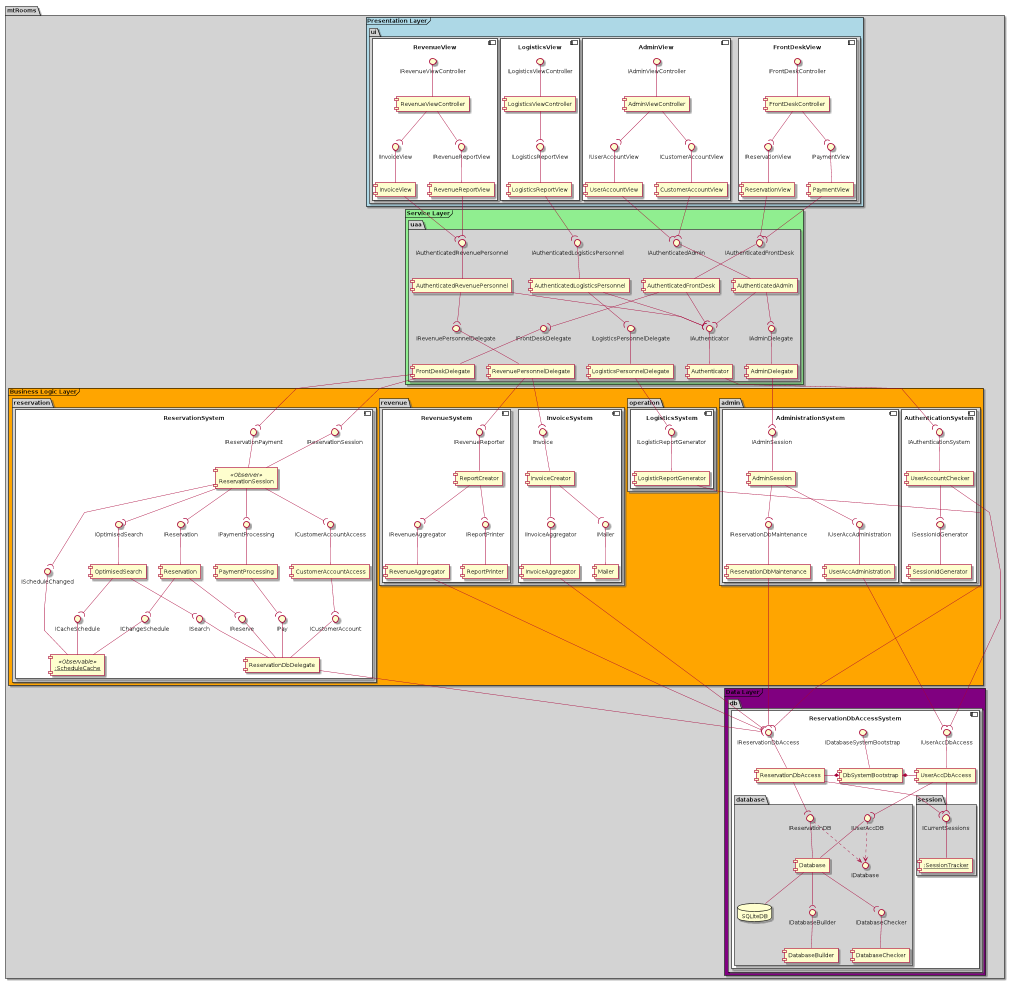

The diagram above was rendered by PlantUML. Its source (embedded in the PNG):
@startuml

skinparam linetype polyline

skinparam package {
    backgroundColor lightgrey
}

package mtRooms {
    frame "Presentation Layer" #lightblue {
        package "ui" {
            component FrontDeskView #white {
                IFrontDeskController -- [FrontDeskController]
                IReservationView -- [ReservationView]
                IPaymentView -- [PaymentView]

                FrontDeskController --( IReservationView
                FrontDeskController --( IPaymentView
            }

            component AdminView #white {
                IAdminViewController -- [AdminViewController]
                IUserAccountView -- [UserAccountView]
                ICustomerAccountView -- [CustomerAccountView]

                AdminViewController --( IUserAccountView
                AdminViewController --( ICustomerAccountView
            }

            component LogisticsView #white {
                ILogisticsViewController -- [LogisticsViewController]
                ILogisticsReportView -- [LogisticsReportView]

                LogisticsViewController --( ILogisticsReportView
            }

            component RevenueView #white {
                IRevenueViewController -- [RevenueViewController]
                IInvoiceView -- [InvoiceView]
                IRevenueReportView -- [RevenueReportView]

                RevenueViewController --( IInvoiceView
                RevenueViewController --( IRevenueReportView
            }
        }
    }

    frame "Service Layer" #lightgreen {
        package "uaa" {
            IAuthenticator -- [Authenticator]
            IFrontDeskDelegate -- [FrontDeskDelegate]
            IAuthenticatedFrontDesk -- [AuthenticatedFrontDesk]
            IAdminDelegate -- [AdminDelegate]
            IAuthenticatedAdmin -- [AuthenticatedAdmin]
            IRevenuePersonnelDelegate -- [RevenuePersonnelDelegate]
            IAuthenticatedRevenuePersonnel -- [AuthenticatedRevenuePersonnel]
            ILogisticsPersonnelDelegate -- [LogisticsPersonnelDelegate]
            IAuthenticatedLogisticsPersonnel -- [AuthenticatedLogisticsPersonnel]

            AuthenticatedFrontDesk --( IAuthenticator
            AuthenticatedFrontDesk --( IFrontDeskDelegate
            AuthenticatedAdmin --( IAuthenticator
            AuthenticatedAdmin --( IAdminDelegate
            AuthenticatedLogisticsPersonnel --( IAuthenticator
            AuthenticatedLogisticsPersonnel --( ILogisticsPersonnelDelegate
            AuthenticatedRevenuePersonnel --( IAuthenticator
            AuthenticatedRevenuePersonnel --( IRevenuePersonnelDelegate
        }
    }

    frame "Business Logic Layer" #orange {
        package "reservation" {
            component ReservationSystem #white {
                [ReservationSession] <<Observer>>
                [<u>:ScheduleCache] <<Observable>> as ScheduleCache

                IReservationSession -- [ReservationSession]
                IReservationPayment -- [ReservationSession]
                IOptimisedSearch -- [OptimisedSearch]
                IReservation -- [Reservation]
                IPaymentProcessing -- [PaymentProcessing]
                ICustomerAccountAccess -- [CustomerAccountAccess]
                ICacheSchedule -- [ScheduleCache]
                IChangeSchedule -- [ScheduleCache]
                IScheduleChanged -- [ScheduleCache]
                IPay -- [ReservationDbDelegate]
                IReserve -- [ReservationDbDelegate]
                ISearch -- [ReservationDbDelegate]
                ICustomerAccount -- [ReservationDbDelegate]

                ReservationSession --( IOptimisedSearch
                ReservationSession --( IPaymentProcessing
                ReservationSession --( IReservation
                ReservationSession --( ICustomerAccountAccess
                OptimisedSearch --( ICacheSchedule
                ReservationSession --( IScheduleChanged
                Reservation --( IChangeSchedule

                OptimisedSearch --( ISearch
                Reservation  --( IReserve
                CustomerAccountAccess   --( ICustomerAccount
                PaymentProcessing --( IPay
            }
        }

        package "revenue" {
            component RevenueSystem #white {
                IRevenueReporter -- [ReportCreator]
                IRevenueAggregator -- [RevenueAggregator]
                IReportPrinter -- [ReportPrinter]

                ReportCreator --( IRevenueAggregator
                ReportCreator --( IReportPrinter
            }

            component InvoiceSystem #white {
                IInvoiceAggregator -- [InvoiceAggregator]
                IMailer -- [Mailer]
                IInvoice -- [InvoiceCreator]

                InvoiceCreator --( IInvoiceAggregator
                InvoiceCreator --( IMailer
            }
        }

        package "operation" {
            component LogisticsSystem #white {
                ILogisticReportGenerator -- [LogisticReportGenerator]
            }
        }

        package "admin" {
            component AdministrationSystem #white {
                IAdminSession -- [AdminSession]
                IUserAccAdministration -- [UserAccAdministration]
                IReservationDbMaintenance -- [ReservationDbMaintenance]

                AdminSession --( IUserAccAdministration
                AdminSession --( IReservationDbMaintenance
            }

            component AuthenticationSystem #white {
                IAuthenticationSystem -- [UserAccountChecker]
                ISessionIdGenerator -- [SessionIdGenerator]

                UserAccountChecker --( ISessionIdGenerator
            }
        }
    }

    frame "Data Layer" #purple {
        package "db" {
            component ReservationDbAccessSystem #white {
                package "database" {
                    database SQLiteDB as DB
                    IReservationDB -- [Database]
                    IUserAccDB -- [Database]
                    IReservationDB ..> IDatabase
                    IUserAccDB ..> IDatabase
                    IDatabaseBuilder -- [DatabaseBuilder]
                    IDatabaseChecker -- [DatabaseChecker]

                    [Database] -down- DB
                    [Database] --( IDatabaseBuilder
                    [Database] --( IDatabaseChecker
                }
                package "session" {
                    [<u>:SessionTracker] as SessionTracker
                    ICurrentSessions -- [SessionTracker]
                }
                IReservationDbAccess -- [ReservationDbAccess]
                IUserAccDbAccess -- [UserAccDbAccess]
                IDatabaseSystemBootstrap -- [DbSystemBootstrap]

                DbSystemBootstrap *-left- ReservationDbAccess
                DbSystemBootstrap *-right- UserAccDbAccess
                ReservationDbAccess --( ICurrentSessions
                ReservationDbAccess --( IReservationDB
                UserAccDbAccess --( IUserAccDB
                UserAccDbAccess --( ICurrentSessions
            }
        }
    }

    ReservationView --( IAuthenticatedFrontDesk
    PaymentView --( IAuthenticatedFrontDesk

    UserAccountView --( IAuthenticatedAdmin
    CustomerAccountView --( IAuthenticatedAdmin

    LogisticsReportView --( IAuthenticatedLogisticsPersonnel

    InvoiceView --( IAuthenticatedRevenuePersonnel
    RevenueReportView --( IAuthenticatedRevenuePersonnel

    AdminDelegate --( IAdminSession

    Authenticator --( IAuthenticationSystem

    FrontDeskDelegate --( IReservationSession
    FrontDeskDelegate --( IReservationPayment

    RevenuePersonnelDelegate --( IRevenueReporter
    RevenuePersonnelDelegate --( IInvoice

    LogisticsPersonnelDelegate --( ILogisticReportGenerator

    UserAccountChecker --( IUserAccDbAccess

    UserAccAdministration --( IUserAccDbAccess
    ReservationDbMaintenance --( IReservationDbAccess

    ReservationDbDelegate --( IReservationDbAccess

    LogisticReportGenerator --( IReservationDbAccess
    InvoiceAggregator --( IReservationDbAccess
    RevenueAggregator --( IReservationDbAccess
}

@enduml